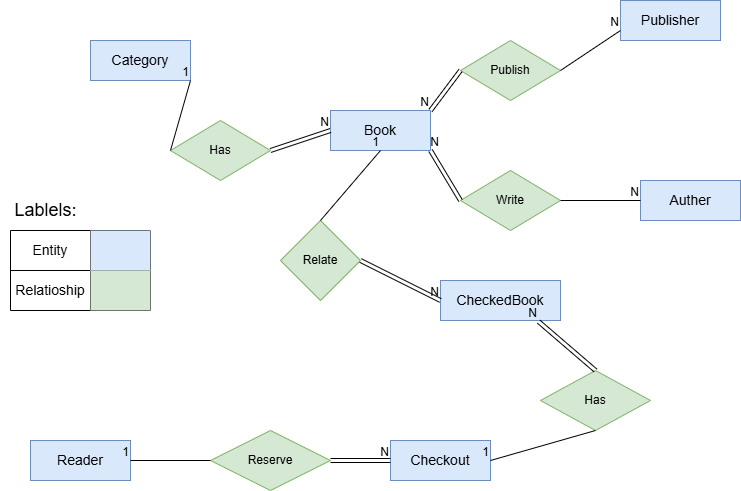

The diagram above was exported from draw.io. Its source (the exported page's mxGraphModel, read from the mxfile embedded in the PNG):
<mxGraphModel dx="1009" dy="522" grid="1" gridSize="10" guides="1" tooltips="1" connect="1" arrows="1" fold="1" page="1" pageScale="1" pageWidth="850" pageHeight="1100" math="0" shadow="0" extFonts="Permanent Marker^https://fonts.googleapis.com/css?family=Permanent+Marker">
  <root>
    <mxCell id="0" />
    <mxCell id="1" parent="0" />
    <mxCell id="TRQ0Hm8Cj0deTOhbp4-z-8" value="&lt;font style=&quot;font-size: 14px;&quot;&gt;Book&lt;/font&gt;" style="whiteSpace=wrap;html=1;align=center;fillColor=#dae8fc;strokeColor=#6c8ebf;" parent="1" vertex="1">
      <mxGeometry x="350" y="450" width="100" height="40" as="geometry" />
    </mxCell>
    <mxCell id="TRQ0Hm8Cj0deTOhbp4-z-9" value="&lt;font style=&quot;font-size: 14px;&quot;&gt;Auther&lt;/font&gt;" style="whiteSpace=wrap;html=1;align=center;fillColor=#dae8fc;strokeColor=#6c8ebf;" parent="1" vertex="1">
      <mxGeometry x="660" y="520" width="100" height="40" as="geometry" />
    </mxCell>
    <mxCell id="TRQ0Hm8Cj0deTOhbp4-z-10" value="&lt;font style=&quot;font-size: 14px;&quot;&gt;Publisher&lt;/font&gt;" style="whiteSpace=wrap;html=1;align=center;fillColor=#dae8fc;strokeColor=#6c8ebf;" parent="1" vertex="1">
      <mxGeometry x="640" y="340" width="100" height="40" as="geometry" />
    </mxCell>
    <mxCell id="TRQ0Hm8Cj0deTOhbp4-z-11" value="&lt;font style=&quot;font-size: 14px;&quot;&gt;Category&lt;/font&gt;" style="whiteSpace=wrap;html=1;align=center;fillColor=#dae8fc;strokeColor=#6c8ebf;" parent="1" vertex="1">
      <mxGeometry x="110" y="380" width="100" height="40" as="geometry" />
    </mxCell>
    <mxCell id="TRQ0Hm8Cj0deTOhbp4-z-17" value="Publish" style="shape=rhombus;perimeter=rhombusPerimeter;whiteSpace=wrap;html=1;align=center;fillColor=#d5e8d4;strokeColor=#82b366;" parent="1" vertex="1">
      <mxGeometry x="480" y="380" width="100" height="60" as="geometry" />
    </mxCell>
    <mxCell id="TRQ0Hm8Cj0deTOhbp4-z-24" value="Write" style="shape=rhombus;perimeter=rhombusPerimeter;whiteSpace=wrap;html=1;align=center;fillColor=#d5e8d4;strokeColor=#82b366;" parent="1" vertex="1">
      <mxGeometry x="480" y="510" width="100" height="60" as="geometry" />
    </mxCell>
    <mxCell id="TRQ0Hm8Cj0deTOhbp4-z-34" value="" style="shape=link;html=1;rounded=0;entryX=1;entryY=1;entryDx=0;entryDy=0;exitX=0;exitY=0.5;exitDx=0;exitDy=0;" parent="1" source="TRQ0Hm8Cj0deTOhbp4-z-24" target="TRQ0Hm8Cj0deTOhbp4-z-8" edge="1">
      <mxGeometry relative="1" as="geometry">
        <mxPoint x="320" y="700" as="sourcePoint" />
        <mxPoint x="480" y="700" as="targetPoint" />
      </mxGeometry>
    </mxCell>
    <mxCell id="TRQ0Hm8Cj0deTOhbp4-z-35" value="N" style="resizable=0;html=1;whiteSpace=wrap;align=right;verticalAlign=bottom;" parent="TRQ0Hm8Cj0deTOhbp4-z-34" connectable="0" vertex="1">
      <mxGeometry x="1" relative="1" as="geometry">
        <mxPoint x="10" as="offset" />
      </mxGeometry>
    </mxCell>
    <mxCell id="TRQ0Hm8Cj0deTOhbp4-z-38" value="" style="endArrow=none;html=1;rounded=0;entryX=0;entryY=0.5;entryDx=0;entryDy=0;exitX=1;exitY=0.5;exitDx=0;exitDy=0;" parent="1" source="TRQ0Hm8Cj0deTOhbp4-z-24" target="TRQ0Hm8Cj0deTOhbp4-z-9" edge="1">
      <mxGeometry relative="1" as="geometry">
        <mxPoint x="380" y="570" as="sourcePoint" />
        <mxPoint x="540" y="570" as="targetPoint" />
      </mxGeometry>
    </mxCell>
    <mxCell id="TRQ0Hm8Cj0deTOhbp4-z-39" value="N" style="resizable=0;html=1;whiteSpace=wrap;align=right;verticalAlign=bottom;" parent="TRQ0Hm8Cj0deTOhbp4-z-38" connectable="0" vertex="1">
      <mxGeometry x="1" relative="1" as="geometry" />
    </mxCell>
    <mxCell id="TRQ0Hm8Cj0deTOhbp4-z-40" value="" style="shape=link;html=1;rounded=0;entryX=1;entryY=0;entryDx=0;entryDy=0;exitX=0;exitY=0.5;exitDx=0;exitDy=0;" parent="1" source="TRQ0Hm8Cj0deTOhbp4-z-17" target="TRQ0Hm8Cj0deTOhbp4-z-8" edge="1">
      <mxGeometry relative="1" as="geometry">
        <mxPoint x="380" y="570" as="sourcePoint" />
        <mxPoint x="510" y="480" as="targetPoint" />
      </mxGeometry>
    </mxCell>
    <mxCell id="TRQ0Hm8Cj0deTOhbp4-z-41" value="N" style="resizable=0;html=1;whiteSpace=wrap;align=right;verticalAlign=bottom;" parent="TRQ0Hm8Cj0deTOhbp4-z-40" connectable="0" vertex="1">
      <mxGeometry x="1" relative="1" as="geometry" />
    </mxCell>
    <mxCell id="TRQ0Hm8Cj0deTOhbp4-z-42" value="" style="endArrow=none;html=1;rounded=0;entryX=0;entryY=0.75;entryDx=0;entryDy=0;exitX=1;exitY=0.5;exitDx=0;exitDy=0;" parent="1" source="TRQ0Hm8Cj0deTOhbp4-z-17" target="TRQ0Hm8Cj0deTOhbp4-z-10" edge="1">
      <mxGeometry relative="1" as="geometry">
        <mxPoint x="380" y="570" as="sourcePoint" />
        <mxPoint x="540" y="570" as="targetPoint" />
      </mxGeometry>
    </mxCell>
    <mxCell id="TRQ0Hm8Cj0deTOhbp4-z-43" value="N" style="resizable=0;html=1;whiteSpace=wrap;align=right;verticalAlign=bottom;" parent="TRQ0Hm8Cj0deTOhbp4-z-42" connectable="0" vertex="1">
      <mxGeometry x="1" relative="1" as="geometry" />
    </mxCell>
    <mxCell id="TRQ0Hm8Cj0deTOhbp4-z-44" value="Has" style="shape=rhombus;perimeter=rhombusPerimeter;whiteSpace=wrap;html=1;align=center;fillColor=#d5e8d4;strokeColor=#82b366;" parent="1" vertex="1">
      <mxGeometry x="190" y="460" width="100" height="60" as="geometry" />
    </mxCell>
    <mxCell id="TRQ0Hm8Cj0deTOhbp4-z-53" value="" style="shape=link;html=1;rounded=0;entryX=0;entryY=0.5;entryDx=0;entryDy=0;exitX=1;exitY=0.5;exitDx=0;exitDy=0;" parent="1" source="TRQ0Hm8Cj0deTOhbp4-z-44" target="TRQ0Hm8Cj0deTOhbp4-z-8" edge="1">
      <mxGeometry relative="1" as="geometry">
        <mxPoint x="380" y="570" as="sourcePoint" />
        <mxPoint x="540" y="570" as="targetPoint" />
      </mxGeometry>
    </mxCell>
    <mxCell id="TRQ0Hm8Cj0deTOhbp4-z-54" value="N" style="resizable=0;html=1;whiteSpace=wrap;align=right;verticalAlign=bottom;" parent="TRQ0Hm8Cj0deTOhbp4-z-53" connectable="0" vertex="1">
      <mxGeometry x="1" relative="1" as="geometry" />
    </mxCell>
    <mxCell id="TRQ0Hm8Cj0deTOhbp4-z-55" value="" style="endArrow=none;html=1;rounded=0;entryX=1;entryY=1;entryDx=0;entryDy=0;exitX=0;exitY=0.5;exitDx=0;exitDy=0;" parent="1" source="TRQ0Hm8Cj0deTOhbp4-z-44" target="TRQ0Hm8Cj0deTOhbp4-z-11" edge="1">
      <mxGeometry relative="1" as="geometry">
        <mxPoint x="380" y="570" as="sourcePoint" />
        <mxPoint x="540" y="570" as="targetPoint" />
      </mxGeometry>
    </mxCell>
    <mxCell id="TRQ0Hm8Cj0deTOhbp4-z-56" value="1" style="resizable=0;html=1;whiteSpace=wrap;align=right;verticalAlign=bottom;" parent="TRQ0Hm8Cj0deTOhbp4-z-55" connectable="0" vertex="1">
      <mxGeometry x="1" relative="1" as="geometry" />
    </mxCell>
    <mxCell id="TRQ0Hm8Cj0deTOhbp4-z-57" value="Relate" style="rhombus;whiteSpace=wrap;html=1;fillColor=#d5e8d4;strokeColor=#82b366;" parent="1" vertex="1">
      <mxGeometry x="300" y="560" width="80" height="80" as="geometry" />
    </mxCell>
    <mxCell id="5BBZTJy48oEIWYHGEaze-1" value="&lt;font style=&quot;font-size: 14px;&quot;&gt;CheckedBook&lt;/font&gt;" style="rounded=0;whiteSpace=wrap;html=1;fillColor=#dae8fc;strokeColor=#6c8ebf;" vertex="1" parent="1">
      <mxGeometry x="460" y="620" width="120" height="40" as="geometry" />
    </mxCell>
    <mxCell id="5BBZTJy48oEIWYHGEaze-2" value="" style="endArrow=none;html=1;rounded=0;entryX=0.5;entryY=1;entryDx=0;entryDy=0;exitX=0.5;exitY=0;exitDx=0;exitDy=0;" edge="1" parent="1" source="TRQ0Hm8Cj0deTOhbp4-z-57" target="TRQ0Hm8Cj0deTOhbp4-z-8">
      <mxGeometry relative="1" as="geometry">
        <mxPoint x="320" y="590" as="sourcePoint" />
        <mxPoint x="400" y="530" as="targetPoint" />
      </mxGeometry>
    </mxCell>
    <mxCell id="5BBZTJy48oEIWYHGEaze-3" value="1" style="resizable=0;html=1;whiteSpace=wrap;align=right;verticalAlign=bottom;" connectable="0" vertex="1" parent="5BBZTJy48oEIWYHGEaze-2">
      <mxGeometry x="1" relative="1" as="geometry" />
    </mxCell>
    <mxCell id="5BBZTJy48oEIWYHGEaze-6" value="&lt;font style=&quot;font-size: 14px;&quot;&gt;Reader&lt;/font&gt;" style="whiteSpace=wrap;html=1;align=center;fillColor=#dae8fc;strokeColor=#6c8ebf;" vertex="1" parent="1">
      <mxGeometry x="50" y="780" width="100" height="40" as="geometry" />
    </mxCell>
    <mxCell id="5BBZTJy48oEIWYHGEaze-7" value="Has" style="shape=rhombus;perimeter=rhombusPerimeter;whiteSpace=wrap;html=1;align=center;fillColor=#d5e8d4;strokeColor=#82b366;" vertex="1" parent="1">
      <mxGeometry x="560" y="710" width="110" height="60" as="geometry" />
    </mxCell>
    <mxCell id="5BBZTJy48oEIWYHGEaze-8" value="Reserve" style="shape=rhombus;perimeter=rhombusPerimeter;whiteSpace=wrap;html=1;align=center;fillColor=#d5e8d4;strokeColor=#82b366;" vertex="1" parent="1">
      <mxGeometry x="230" y="770" width="120" height="60" as="geometry" />
    </mxCell>
    <mxCell id="5BBZTJy48oEIWYHGEaze-9" value="" style="endArrow=none;html=1;rounded=0;entryX=1;entryY=0.5;entryDx=0;entryDy=0;" edge="1" parent="1" source="5BBZTJy48oEIWYHGEaze-8" target="5BBZTJy48oEIWYHGEaze-6">
      <mxGeometry relative="1" as="geometry">
        <mxPoint x="310" y="670" as="sourcePoint" />
        <mxPoint x="470" y="670" as="targetPoint" />
      </mxGeometry>
    </mxCell>
    <mxCell id="5BBZTJy48oEIWYHGEaze-10" value="1" style="resizable=0;html=1;whiteSpace=wrap;align=right;verticalAlign=bottom;" connectable="0" vertex="1" parent="5BBZTJy48oEIWYHGEaze-9">
      <mxGeometry x="1" relative="1" as="geometry" />
    </mxCell>
    <mxCell id="5BBZTJy48oEIWYHGEaze-11" value="&lt;font style=&quot;font-size: 14px;&quot;&gt;Checkout&lt;/font&gt;" style="whiteSpace=wrap;html=1;align=center;fillColor=#dae8fc;strokeColor=#6c8ebf;" vertex="1" parent="1">
      <mxGeometry x="410" y="780" width="100" height="40" as="geometry" />
    </mxCell>
    <mxCell id="5BBZTJy48oEIWYHGEaze-14" value="" style="shape=link;html=1;rounded=0;entryX=0;entryY=0.5;entryDx=0;entryDy=0;exitX=1;exitY=0.5;exitDx=0;exitDy=0;" edge="1" parent="1" source="5BBZTJy48oEIWYHGEaze-8" target="5BBZTJy48oEIWYHGEaze-11">
      <mxGeometry relative="1" as="geometry">
        <mxPoint x="310" y="670" as="sourcePoint" />
        <mxPoint x="470" y="670" as="targetPoint" />
      </mxGeometry>
    </mxCell>
    <mxCell id="5BBZTJy48oEIWYHGEaze-15" value="N" style="resizable=0;html=1;whiteSpace=wrap;align=right;verticalAlign=bottom;" connectable="0" vertex="1" parent="5BBZTJy48oEIWYHGEaze-14">
      <mxGeometry x="1" relative="1" as="geometry" />
    </mxCell>
    <mxCell id="5BBZTJy48oEIWYHGEaze-17" value="" style="shape=link;html=1;rounded=0;entryX=0;entryY=0.5;entryDx=0;entryDy=0;exitX=1;exitY=0.5;exitDx=0;exitDy=0;" edge="1" parent="1" source="TRQ0Hm8Cj0deTOhbp4-z-57" target="5BBZTJy48oEIWYHGEaze-1">
      <mxGeometry relative="1" as="geometry">
        <mxPoint x="310" y="670" as="sourcePoint" />
        <mxPoint x="470" y="670" as="targetPoint" />
      </mxGeometry>
    </mxCell>
    <mxCell id="5BBZTJy48oEIWYHGEaze-18" value="N" style="resizable=0;html=1;whiteSpace=wrap;align=right;verticalAlign=bottom;" connectable="0" vertex="1" parent="5BBZTJy48oEIWYHGEaze-17">
      <mxGeometry x="1" relative="1" as="geometry" />
    </mxCell>
    <mxCell id="5BBZTJy48oEIWYHGEaze-19" value="" style="endArrow=none;html=1;rounded=0;entryX=1;entryY=0.5;entryDx=0;entryDy=0;exitX=0.5;exitY=1;exitDx=0;exitDy=0;" edge="1" parent="1" source="5BBZTJy48oEIWYHGEaze-7" target="5BBZTJy48oEIWYHGEaze-11">
      <mxGeometry relative="1" as="geometry">
        <mxPoint x="310" y="670" as="sourcePoint" />
        <mxPoint x="470" y="670" as="targetPoint" />
      </mxGeometry>
    </mxCell>
    <mxCell id="5BBZTJy48oEIWYHGEaze-20" value="1" style="resizable=0;html=1;whiteSpace=wrap;align=right;verticalAlign=bottom;" connectable="0" vertex="1" parent="5BBZTJy48oEIWYHGEaze-19">
      <mxGeometry x="1" relative="1" as="geometry" />
    </mxCell>
    <mxCell id="5BBZTJy48oEIWYHGEaze-21" value="" style="shape=link;html=1;rounded=0;entryX=0.818;entryY=1.03;entryDx=0;entryDy=0;entryPerimeter=0;exitX=0.5;exitY=0;exitDx=0;exitDy=0;" edge="1" parent="1" source="5BBZTJy48oEIWYHGEaze-7" target="5BBZTJy48oEIWYHGEaze-1">
      <mxGeometry relative="1" as="geometry">
        <mxPoint x="310" y="670" as="sourcePoint" />
        <mxPoint x="470" y="670" as="targetPoint" />
      </mxGeometry>
    </mxCell>
    <mxCell id="5BBZTJy48oEIWYHGEaze-22" value="N" style="resizable=0;html=1;whiteSpace=wrap;align=right;verticalAlign=bottom;" connectable="0" vertex="1" parent="5BBZTJy48oEIWYHGEaze-21">
      <mxGeometry x="1" relative="1" as="geometry" />
    </mxCell>
    <mxCell id="5BBZTJy48oEIWYHGEaze-23" value="&lt;font style=&quot;font-size: 18px;&quot;&gt;Lablels:&lt;/font&gt;" style="text;html=1;align=center;verticalAlign=middle;resizable=0;points=[];autosize=1;strokeColor=none;fillColor=none;" vertex="1" parent="1">
      <mxGeometry x="20" y="530" width="90" height="40" as="geometry" />
    </mxCell>
    <mxCell id="5BBZTJy48oEIWYHGEaze-41" value="" style="shape=table;startSize=0;container=1;collapsible=0;childLayout=tableLayout;" vertex="1" parent="1">
      <mxGeometry x="30" y="570" width="140" height="80" as="geometry" />
    </mxCell>
    <mxCell id="5BBZTJy48oEIWYHGEaze-42" value="" style="shape=tableRow;horizontal=0;startSize=0;swimlaneHead=0;swimlaneBody=0;strokeColor=inherit;top=0;left=0;bottom=0;right=0;collapsible=0;dropTarget=0;fillColor=none;points=[[0,0.5],[1,0.5]];portConstraint=eastwest;" vertex="1" parent="5BBZTJy48oEIWYHGEaze-41">
      <mxGeometry width="140" height="40" as="geometry" />
    </mxCell>
    <mxCell id="5BBZTJy48oEIWYHGEaze-43" value="&lt;font style=&quot;font-size: 14px;&quot;&gt;Entity&lt;/font&gt;" style="shape=partialRectangle;html=1;whiteSpace=wrap;connectable=0;strokeColor=inherit;overflow=hidden;fillColor=none;top=0;left=0;bottom=0;right=0;pointerEvents=1;" vertex="1" parent="5BBZTJy48oEIWYHGEaze-42">
      <mxGeometry width="80" height="40" as="geometry">
        <mxRectangle width="80" height="40" as="alternateBounds" />
      </mxGeometry>
    </mxCell>
    <mxCell id="5BBZTJy48oEIWYHGEaze-44" value="" style="shape=partialRectangle;html=1;whiteSpace=wrap;connectable=0;strokeColor=#6c8ebf;overflow=hidden;fillColor=#dae8fc;top=0;left=0;bottom=0;right=0;pointerEvents=1;" vertex="1" parent="5BBZTJy48oEIWYHGEaze-42">
      <mxGeometry x="80" width="60" height="40" as="geometry">
        <mxRectangle width="60" height="40" as="alternateBounds" />
      </mxGeometry>
    </mxCell>
    <mxCell id="5BBZTJy48oEIWYHGEaze-45" value="" style="shape=tableRow;horizontal=0;startSize=0;swimlaneHead=0;swimlaneBody=0;strokeColor=inherit;top=0;left=0;bottom=0;right=0;collapsible=0;dropTarget=0;fillColor=none;points=[[0,0.5],[1,0.5]];portConstraint=eastwest;" vertex="1" parent="5BBZTJy48oEIWYHGEaze-41">
      <mxGeometry y="40" width="140" height="40" as="geometry" />
    </mxCell>
    <mxCell id="5BBZTJy48oEIWYHGEaze-46" value="&lt;font style=&quot;font-size: 14px;&quot;&gt;Relatioship&lt;/font&gt;" style="shape=partialRectangle;html=1;whiteSpace=wrap;connectable=0;strokeColor=inherit;overflow=hidden;fillColor=none;top=0;left=0;bottom=0;right=0;pointerEvents=1;" vertex="1" parent="5BBZTJy48oEIWYHGEaze-45">
      <mxGeometry width="80" height="40" as="geometry">
        <mxRectangle width="80" height="40" as="alternateBounds" />
      </mxGeometry>
    </mxCell>
    <mxCell id="5BBZTJy48oEIWYHGEaze-47" value="" style="shape=partialRectangle;html=1;whiteSpace=wrap;connectable=0;strokeColor=#82b366;overflow=hidden;fillColor=#d5e8d4;top=0;left=0;bottom=0;right=0;pointerEvents=1;" vertex="1" parent="5BBZTJy48oEIWYHGEaze-45">
      <mxGeometry x="80" width="60" height="40" as="geometry">
        <mxRectangle width="60" height="40" as="alternateBounds" />
      </mxGeometry>
    </mxCell>
  </root>
</mxGraphModel>